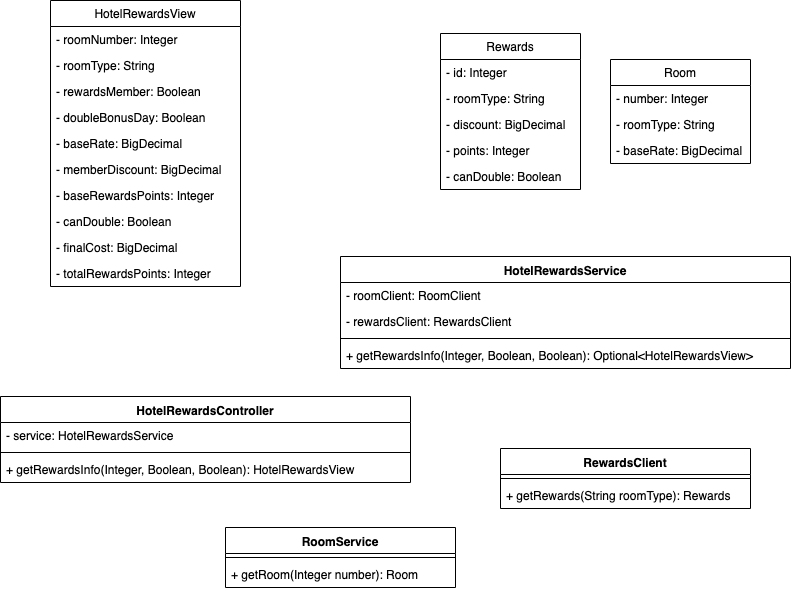

The diagram above was exported from draw.io. Its source (the exported page's mxGraphModel, read from the mxfile embedded in the PNG):
<mxGraphModel dx="832" dy="649" grid="1" gridSize="10" guides="1" tooltips="1" connect="1" arrows="1" fold="1" page="1" pageScale="1" pageWidth="850" pageHeight="1100" math="0" shadow="0">
  <root>
    <mxCell id="0" />
    <mxCell id="1" parent="0" />
    <mxCell id="rtxEoUIIyHHzk_Aui-O0-5" value="HotelRewardsView" style="swimlane;fontStyle=0;childLayout=stackLayout;horizontal=1;startSize=26;fillColor=none;horizontalStack=0;resizeParent=1;resizeParentMax=0;resizeLast=0;collapsible=1;marginBottom=0;" vertex="1" parent="1">
      <mxGeometry x="90" y="80" width="190" height="286" as="geometry" />
    </mxCell>
    <mxCell id="rtxEoUIIyHHzk_Aui-O0-6" value="- roomNumber: Integer" style="text;strokeColor=none;fillColor=none;align=left;verticalAlign=top;spacingLeft=4;spacingRight=4;overflow=hidden;rotatable=0;points=[[0,0.5],[1,0.5]];portConstraint=eastwest;" vertex="1" parent="rtxEoUIIyHHzk_Aui-O0-5">
      <mxGeometry y="26" width="190" height="26" as="geometry" />
    </mxCell>
    <mxCell id="rtxEoUIIyHHzk_Aui-O0-7" value="- roomType: String" style="text;strokeColor=none;fillColor=none;align=left;verticalAlign=top;spacingLeft=4;spacingRight=4;overflow=hidden;rotatable=0;points=[[0,0.5],[1,0.5]];portConstraint=eastwest;" vertex="1" parent="rtxEoUIIyHHzk_Aui-O0-5">
      <mxGeometry y="52" width="190" height="26" as="geometry" />
    </mxCell>
    <mxCell id="rtxEoUIIyHHzk_Aui-O0-8" value="- rewardsMember: Boolean" style="text;strokeColor=none;fillColor=none;align=left;verticalAlign=top;spacingLeft=4;spacingRight=4;overflow=hidden;rotatable=0;points=[[0,0.5],[1,0.5]];portConstraint=eastwest;" vertex="1" parent="rtxEoUIIyHHzk_Aui-O0-5">
      <mxGeometry y="78" width="190" height="26" as="geometry" />
    </mxCell>
    <mxCell id="rtxEoUIIyHHzk_Aui-O0-9" value="- doubleBonusDay: Boolean" style="text;strokeColor=none;fillColor=none;align=left;verticalAlign=top;spacingLeft=4;spacingRight=4;overflow=hidden;rotatable=0;points=[[0,0.5],[1,0.5]];portConstraint=eastwest;" vertex="1" parent="rtxEoUIIyHHzk_Aui-O0-5">
      <mxGeometry y="104" width="190" height="26" as="geometry" />
    </mxCell>
    <mxCell id="rtxEoUIIyHHzk_Aui-O0-10" value="- baseRate: BigDecimal" style="text;strokeColor=none;fillColor=none;align=left;verticalAlign=top;spacingLeft=4;spacingRight=4;overflow=hidden;rotatable=0;points=[[0,0.5],[1,0.5]];portConstraint=eastwest;" vertex="1" parent="rtxEoUIIyHHzk_Aui-O0-5">
      <mxGeometry y="130" width="190" height="26" as="geometry" />
    </mxCell>
    <mxCell id="rtxEoUIIyHHzk_Aui-O0-11" value="- memberDiscount: BigDecimal" style="text;strokeColor=none;fillColor=none;align=left;verticalAlign=top;spacingLeft=4;spacingRight=4;overflow=hidden;rotatable=0;points=[[0,0.5],[1,0.5]];portConstraint=eastwest;" vertex="1" parent="rtxEoUIIyHHzk_Aui-O0-5">
      <mxGeometry y="156" width="190" height="26" as="geometry" />
    </mxCell>
    <mxCell id="rtxEoUIIyHHzk_Aui-O0-12" value="- baseRewardsPoints: Integer" style="text;strokeColor=none;fillColor=none;align=left;verticalAlign=top;spacingLeft=4;spacingRight=4;overflow=hidden;rotatable=0;points=[[0,0.5],[1,0.5]];portConstraint=eastwest;" vertex="1" parent="rtxEoUIIyHHzk_Aui-O0-5">
      <mxGeometry y="182" width="190" height="26" as="geometry" />
    </mxCell>
    <mxCell id="rtxEoUIIyHHzk_Aui-O0-13" value="- canDouble: Boolean" style="text;strokeColor=none;fillColor=none;align=left;verticalAlign=top;spacingLeft=4;spacingRight=4;overflow=hidden;rotatable=0;points=[[0,0.5],[1,0.5]];portConstraint=eastwest;" vertex="1" parent="rtxEoUIIyHHzk_Aui-O0-5">
      <mxGeometry y="208" width="190" height="26" as="geometry" />
    </mxCell>
    <mxCell id="rtxEoUIIyHHzk_Aui-O0-14" value="- finalCost: BigDecimal" style="text;strokeColor=none;fillColor=none;align=left;verticalAlign=top;spacingLeft=4;spacingRight=4;overflow=hidden;rotatable=0;points=[[0,0.5],[1,0.5]];portConstraint=eastwest;" vertex="1" parent="rtxEoUIIyHHzk_Aui-O0-5">
      <mxGeometry y="234" width="190" height="26" as="geometry" />
    </mxCell>
    <mxCell id="rtxEoUIIyHHzk_Aui-O0-15" value="- totalRewardsPoints: Integer" style="text;strokeColor=none;fillColor=none;align=left;verticalAlign=top;spacingLeft=4;spacingRight=4;overflow=hidden;rotatable=0;points=[[0,0.5],[1,0.5]];portConstraint=eastwest;" vertex="1" parent="rtxEoUIIyHHzk_Aui-O0-5">
      <mxGeometry y="260" width="190" height="26" as="geometry" />
    </mxCell>
    <mxCell id="rtxEoUIIyHHzk_Aui-O0-16" value="Rewards" style="swimlane;fontStyle=0;childLayout=stackLayout;horizontal=1;startSize=26;fillColor=none;horizontalStack=0;resizeParent=1;resizeParentMax=0;resizeLast=0;collapsible=1;marginBottom=0;" vertex="1" parent="1">
      <mxGeometry x="480" y="113" width="140" height="156" as="geometry" />
    </mxCell>
    <mxCell id="rtxEoUIIyHHzk_Aui-O0-17" value="- id: Integer" style="text;strokeColor=none;fillColor=none;align=left;verticalAlign=top;spacingLeft=4;spacingRight=4;overflow=hidden;rotatable=0;points=[[0,0.5],[1,0.5]];portConstraint=eastwest;" vertex="1" parent="rtxEoUIIyHHzk_Aui-O0-16">
      <mxGeometry y="26" width="140" height="26" as="geometry" />
    </mxCell>
    <mxCell id="rtxEoUIIyHHzk_Aui-O0-18" value="- roomType: String" style="text;strokeColor=none;fillColor=none;align=left;verticalAlign=top;spacingLeft=4;spacingRight=4;overflow=hidden;rotatable=0;points=[[0,0.5],[1,0.5]];portConstraint=eastwest;" vertex="1" parent="rtxEoUIIyHHzk_Aui-O0-16">
      <mxGeometry y="52" width="140" height="26" as="geometry" />
    </mxCell>
    <mxCell id="rtxEoUIIyHHzk_Aui-O0-19" value="- discount: BigDecimal" style="text;strokeColor=none;fillColor=none;align=left;verticalAlign=top;spacingLeft=4;spacingRight=4;overflow=hidden;rotatable=0;points=[[0,0.5],[1,0.5]];portConstraint=eastwest;" vertex="1" parent="rtxEoUIIyHHzk_Aui-O0-16">
      <mxGeometry y="78" width="140" height="26" as="geometry" />
    </mxCell>
    <mxCell id="rtxEoUIIyHHzk_Aui-O0-20" value="- points: Integer" style="text;strokeColor=none;fillColor=none;align=left;verticalAlign=top;spacingLeft=4;spacingRight=4;overflow=hidden;rotatable=0;points=[[0,0.5],[1,0.5]];portConstraint=eastwest;" vertex="1" parent="rtxEoUIIyHHzk_Aui-O0-16">
      <mxGeometry y="104" width="140" height="26" as="geometry" />
    </mxCell>
    <mxCell id="rtxEoUIIyHHzk_Aui-O0-21" value="- canDouble: Boolean" style="text;strokeColor=none;fillColor=none;align=left;verticalAlign=top;spacingLeft=4;spacingRight=4;overflow=hidden;rotatable=0;points=[[0,0.5],[1,0.5]];portConstraint=eastwest;" vertex="1" parent="rtxEoUIIyHHzk_Aui-O0-16">
      <mxGeometry y="130" width="140" height="26" as="geometry" />
    </mxCell>
    <mxCell id="rtxEoUIIyHHzk_Aui-O0-22" value="Room" style="swimlane;fontStyle=0;childLayout=stackLayout;horizontal=1;startSize=26;fillColor=none;horizontalStack=0;resizeParent=1;resizeParentMax=0;resizeLast=0;collapsible=1;marginBottom=0;" vertex="1" parent="1">
      <mxGeometry x="650" y="139" width="140" height="104" as="geometry" />
    </mxCell>
    <mxCell id="rtxEoUIIyHHzk_Aui-O0-23" value="- number: Integer" style="text;strokeColor=none;fillColor=none;align=left;verticalAlign=top;spacingLeft=4;spacingRight=4;overflow=hidden;rotatable=0;points=[[0,0.5],[1,0.5]];portConstraint=eastwest;" vertex="1" parent="rtxEoUIIyHHzk_Aui-O0-22">
      <mxGeometry y="26" width="140" height="26" as="geometry" />
    </mxCell>
    <mxCell id="rtxEoUIIyHHzk_Aui-O0-24" value="- roomType: String" style="text;strokeColor=none;fillColor=none;align=left;verticalAlign=top;spacingLeft=4;spacingRight=4;overflow=hidden;rotatable=0;points=[[0,0.5],[1,0.5]];portConstraint=eastwest;" vertex="1" parent="rtxEoUIIyHHzk_Aui-O0-22">
      <mxGeometry y="52" width="140" height="26" as="geometry" />
    </mxCell>
    <mxCell id="rtxEoUIIyHHzk_Aui-O0-25" value="- baseRate: BigDecimal" style="text;strokeColor=none;fillColor=none;align=left;verticalAlign=top;spacingLeft=4;spacingRight=4;overflow=hidden;rotatable=0;points=[[0,0.5],[1,0.5]];portConstraint=eastwest;" vertex="1" parent="rtxEoUIIyHHzk_Aui-O0-22">
      <mxGeometry y="78" width="140" height="26" as="geometry" />
    </mxCell>
    <mxCell id="rtxEoUIIyHHzk_Aui-O0-27" value="HotelRewardsService" style="swimlane;fontStyle=1;align=center;verticalAlign=top;childLayout=stackLayout;horizontal=1;startSize=26;horizontalStack=0;resizeParent=1;resizeParentMax=0;resizeLast=0;collapsible=1;marginBottom=0;" vertex="1" parent="1">
      <mxGeometry x="380" y="336" width="450" height="112" as="geometry" />
    </mxCell>
    <mxCell id="rtxEoUIIyHHzk_Aui-O0-28" value="- roomClient: RoomClient" style="text;strokeColor=none;fillColor=none;align=left;verticalAlign=top;spacingLeft=4;spacingRight=4;overflow=hidden;rotatable=0;points=[[0,0.5],[1,0.5]];portConstraint=eastwest;" vertex="1" parent="rtxEoUIIyHHzk_Aui-O0-27">
      <mxGeometry y="26" width="450" height="26" as="geometry" />
    </mxCell>
    <mxCell id="rtxEoUIIyHHzk_Aui-O0-31" value="- rewardsClient: RewardsClient" style="text;strokeColor=none;fillColor=none;align=left;verticalAlign=top;spacingLeft=4;spacingRight=4;overflow=hidden;rotatable=0;points=[[0,0.5],[1,0.5]];portConstraint=eastwest;" vertex="1" parent="rtxEoUIIyHHzk_Aui-O0-27">
      <mxGeometry y="52" width="450" height="26" as="geometry" />
    </mxCell>
    <mxCell id="rtxEoUIIyHHzk_Aui-O0-29" value="" style="line;strokeWidth=1;fillColor=none;align=left;verticalAlign=middle;spacingTop=-1;spacingLeft=3;spacingRight=3;rotatable=0;labelPosition=right;points=[];portConstraint=eastwest;" vertex="1" parent="rtxEoUIIyHHzk_Aui-O0-27">
      <mxGeometry y="78" width="450" height="8" as="geometry" />
    </mxCell>
    <mxCell id="rtxEoUIIyHHzk_Aui-O0-30" value="+ getRewardsInfo(Integer, Boolean, Boolean): Optional&lt;HotelRewardsView&gt;" style="text;strokeColor=none;fillColor=none;align=left;verticalAlign=top;spacingLeft=4;spacingRight=4;overflow=hidden;rotatable=0;points=[[0,0.5],[1,0.5]];portConstraint=eastwest;" vertex="1" parent="rtxEoUIIyHHzk_Aui-O0-27">
      <mxGeometry y="86" width="450" height="26" as="geometry" />
    </mxCell>
    <mxCell id="rtxEoUIIyHHzk_Aui-O0-32" value="HotelRewardsController" style="swimlane;fontStyle=1;align=center;verticalAlign=top;childLayout=stackLayout;horizontal=1;startSize=26;horizontalStack=0;resizeParent=1;resizeParentMax=0;resizeLast=0;collapsible=1;marginBottom=0;" vertex="1" parent="1">
      <mxGeometry x="40" y="476" width="410" height="86" as="geometry" />
    </mxCell>
    <mxCell id="rtxEoUIIyHHzk_Aui-O0-33" value="- service: HotelRewardsService" style="text;strokeColor=none;fillColor=none;align=left;verticalAlign=top;spacingLeft=4;spacingRight=4;overflow=hidden;rotatable=0;points=[[0,0.5],[1,0.5]];portConstraint=eastwest;" vertex="1" parent="rtxEoUIIyHHzk_Aui-O0-32">
      <mxGeometry y="26" width="410" height="26" as="geometry" />
    </mxCell>
    <mxCell id="rtxEoUIIyHHzk_Aui-O0-34" value="" style="line;strokeWidth=1;fillColor=none;align=left;verticalAlign=middle;spacingTop=-1;spacingLeft=3;spacingRight=3;rotatable=0;labelPosition=right;points=[];portConstraint=eastwest;" vertex="1" parent="rtxEoUIIyHHzk_Aui-O0-32">
      <mxGeometry y="52" width="410" height="8" as="geometry" />
    </mxCell>
    <mxCell id="rtxEoUIIyHHzk_Aui-O0-35" value="+ getRewardsInfo(Integer, Boolean, Boolean): HotelRewardsView" style="text;strokeColor=none;fillColor=none;align=left;verticalAlign=top;spacingLeft=4;spacingRight=4;overflow=hidden;rotatable=0;points=[[0,0.5],[1,0.5]];portConstraint=eastwest;" vertex="1" parent="rtxEoUIIyHHzk_Aui-O0-32">
      <mxGeometry y="60" width="410" height="26" as="geometry" />
    </mxCell>
    <mxCell id="rtxEoUIIyHHzk_Aui-O0-44" value="RewardsClient" style="swimlane;fontStyle=1;align=center;verticalAlign=top;childLayout=stackLayout;horizontal=1;startSize=26;horizontalStack=0;resizeParent=1;resizeParentMax=0;resizeLast=0;collapsible=1;marginBottom=0;" vertex="1" parent="1">
      <mxGeometry x="540" y="528" width="250" height="60" as="geometry" />
    </mxCell>
    <mxCell id="rtxEoUIIyHHzk_Aui-O0-46" value="" style="line;strokeWidth=1;fillColor=none;align=left;verticalAlign=middle;spacingTop=-1;spacingLeft=3;spacingRight=3;rotatable=0;labelPosition=right;points=[];portConstraint=eastwest;" vertex="1" parent="rtxEoUIIyHHzk_Aui-O0-44">
      <mxGeometry y="26" width="250" height="8" as="geometry" />
    </mxCell>
    <mxCell id="rtxEoUIIyHHzk_Aui-O0-47" value="+ getRewards(String roomType): Rewards" style="text;strokeColor=none;fillColor=none;align=left;verticalAlign=top;spacingLeft=4;spacingRight=4;overflow=hidden;rotatable=0;points=[[0,0.5],[1,0.5]];portConstraint=eastwest;" vertex="1" parent="rtxEoUIIyHHzk_Aui-O0-44">
      <mxGeometry y="34" width="250" height="26" as="geometry" />
    </mxCell>
    <mxCell id="rtxEoUIIyHHzk_Aui-O0-48" value="RoomService" style="swimlane;fontStyle=1;align=center;verticalAlign=top;childLayout=stackLayout;horizontal=1;startSize=26;horizontalStack=0;resizeParent=1;resizeParentMax=0;resizeLast=0;collapsible=1;marginBottom=0;" vertex="1" parent="1">
      <mxGeometry x="265" y="607" width="230" height="60" as="geometry" />
    </mxCell>
    <mxCell id="rtxEoUIIyHHzk_Aui-O0-50" value="" style="line;strokeWidth=1;fillColor=none;align=left;verticalAlign=middle;spacingTop=-1;spacingLeft=3;spacingRight=3;rotatable=0;labelPosition=right;points=[];portConstraint=eastwest;" vertex="1" parent="rtxEoUIIyHHzk_Aui-O0-48">
      <mxGeometry y="26" width="230" height="8" as="geometry" />
    </mxCell>
    <mxCell id="rtxEoUIIyHHzk_Aui-O0-51" value="+ getRoom(Integer number): Room" style="text;strokeColor=none;fillColor=none;align=left;verticalAlign=top;spacingLeft=4;spacingRight=4;overflow=hidden;rotatable=0;points=[[0,0.5],[1,0.5]];portConstraint=eastwest;" vertex="1" parent="rtxEoUIIyHHzk_Aui-O0-48">
      <mxGeometry y="34" width="230" height="26" as="geometry" />
    </mxCell>
  </root>
</mxGraphModel>